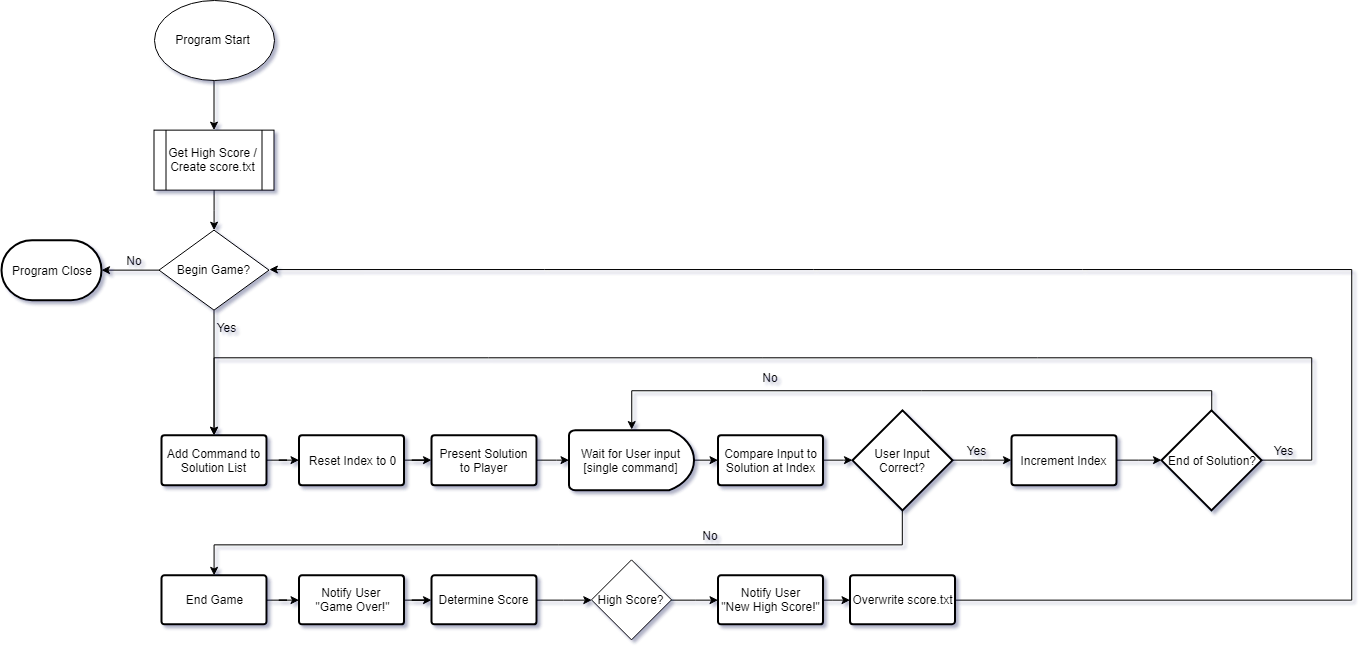

The diagram above was exported from draw.io. Its source (the exported page's mxGraphModel, read from the mxfile embedded in the PNG):
<mxGraphModel dx="2078" dy="1275" grid="1" gridSize="10" guides="1" tooltips="1" connect="1" arrows="1" fold="1" page="0" pageScale="1" pageWidth="850" pageHeight="1100" background="#ffffff" math="0" shadow="0">
  <root>
    <mxCell id="0" />
    <mxCell id="1" parent="0" />
    <mxCell id="65608f31198a52fd-38" value="" style="edgeStyle=orthogonalEdgeStyle;rounded=0;html=1;jettySize=auto;orthogonalLoop=1;" edge="1" parent="1" source="65608f31198a52fd-1" target="65608f31198a52fd-2">
      <mxGeometry relative="1" as="geometry" />
    </mxCell>
    <mxCell id="65608f31198a52fd-1" value="Program Start" style="ellipse;whiteSpace=wrap;html=1;" vertex="1" parent="1">
      <mxGeometry x="-7.5" y="-37.35714285714286" width="120" height="80" as="geometry" />
    </mxCell>
    <mxCell id="65608f31198a52fd-39" value="" style="edgeStyle=orthogonalEdgeStyle;rounded=0;html=1;jettySize=auto;orthogonalLoop=1;" edge="1" parent="1" source="65608f31198a52fd-2" target="65608f31198a52fd-3">
      <mxGeometry relative="1" as="geometry" />
    </mxCell>
    <mxCell id="65608f31198a52fd-2" value="Get High Score / Create score.txt" style="shape=process;whiteSpace=wrap;html=1;backgroundOutline=1;" vertex="1" parent="1">
      <mxGeometry x="-7.5" y="92.64285714285714" width="120" height="60" as="geometry" />
    </mxCell>
    <mxCell id="65608f31198a52fd-41" value="" style="edgeStyle=orthogonalEdgeStyle;rounded=0;html=1;jettySize=auto;orthogonalLoop=1;" edge="1" parent="1" source="65608f31198a52fd-3" target="65608f31198a52fd-6">
      <mxGeometry relative="1" as="geometry" />
    </mxCell>
    <mxCell id="65608f31198a52fd-55" value="" style="edgeStyle=orthogonalEdgeStyle;rounded=0;html=1;jettySize=auto;orthogonalLoop=1;" edge="1" parent="1" source="65608f31198a52fd-3" target="65608f31198a52fd-5">
      <mxGeometry relative="1" as="geometry" />
    </mxCell>
    <mxCell id="65608f31198a52fd-3" value="Begin Game?" style="rhombus;whiteSpace=wrap;html=1;" vertex="1" parent="1">
      <mxGeometry x="-2.5" y="192.6428571428571" width="110" height="80" as="geometry" />
    </mxCell>
    <mxCell id="65608f31198a52fd-5" value="Program Close" style="strokeWidth=2;html=1;shape=mxgraph.flowchart.terminator;whiteSpace=wrap;" vertex="1" parent="1">
      <mxGeometry x="-160" y="202.6428571428571" width="100" height="60" as="geometry" />
    </mxCell>
    <mxCell id="65608f31198a52fd-40" value="" style="edgeStyle=orthogonalEdgeStyle;rounded=0;html=1;jettySize=auto;orthogonalLoop=1;" edge="1" parent="1" source="65608f31198a52fd-6" target="65608f31198a52fd-10">
      <mxGeometry relative="1" as="geometry" />
    </mxCell>
    <mxCell id="65608f31198a52fd-6" value="Add Command to Solution List" style="strokeWidth=2;html=1;shape=mxgraph.flowchart.process;whiteSpace=wrap;" vertex="1" parent="1">
      <mxGeometry y="397.6428571428571" width="105" height="50" as="geometry" />
    </mxCell>
    <mxCell id="65608f31198a52fd-44" value="" style="edgeStyle=orthogonalEdgeStyle;rounded=0;html=1;jettySize=auto;orthogonalLoop=1;" edge="1" parent="1" source="65608f31198a52fd-8" target="65608f31198a52fd-9">
      <mxGeometry relative="1" as="geometry" />
    </mxCell>
    <mxCell id="65608f31198a52fd-8" value="Present Solution to Player" style="strokeWidth=2;html=1;shape=mxgraph.flowchart.process;whiteSpace=wrap;" vertex="1" parent="1">
      <mxGeometry x="270" y="397.6428571428571" width="105" height="50" as="geometry" />
    </mxCell>
    <mxCell id="65608f31198a52fd-47" value="" style="edgeStyle=orthogonalEdgeStyle;rounded=0;html=1;jettySize=auto;orthogonalLoop=1;" edge="1" parent="1" source="65608f31198a52fd-9" target="65608f31198a52fd-11">
      <mxGeometry relative="1" as="geometry" />
    </mxCell>
    <mxCell id="65608f31198a52fd-9" value="Wait for User input [single command]" style="strokeWidth=2;html=1;shape=mxgraph.flowchart.delay;whiteSpace=wrap;" vertex="1" parent="1">
      <mxGeometry x="407.5" y="392.6428571428571" width="125" height="60" as="geometry" />
    </mxCell>
    <mxCell id="65608f31198a52fd-43" value="" style="edgeStyle=orthogonalEdgeStyle;rounded=0;html=1;jettySize=auto;orthogonalLoop=1;" edge="1" parent="1" source="65608f31198a52fd-10" target="65608f31198a52fd-8">
      <mxGeometry relative="1" as="geometry" />
    </mxCell>
    <mxCell id="65608f31198a52fd-10" value="Reset Index to 0" style="strokeWidth=2;html=1;shape=mxgraph.flowchart.process;whiteSpace=wrap;" vertex="1" parent="1">
      <mxGeometry x="137.5" y="397.6428571428571" width="105" height="50" as="geometry" />
    </mxCell>
    <mxCell id="65608f31198a52fd-48" value="" style="edgeStyle=orthogonalEdgeStyle;rounded=0;html=1;jettySize=auto;orthogonalLoop=1;" edge="1" parent="1" source="65608f31198a52fd-11" target="65608f31198a52fd-12">
      <mxGeometry relative="1" as="geometry" />
    </mxCell>
    <mxCell id="65608f31198a52fd-11" value="Compare Input to Solution at Index" style="strokeWidth=2;html=1;shape=mxgraph.flowchart.process;whiteSpace=wrap;" vertex="1" parent="1">
      <mxGeometry x="556.5" y="397.6428571428571" width="105" height="50" as="geometry" />
    </mxCell>
    <mxCell id="65608f31198a52fd-20" value="" style="edgeStyle=orthogonalEdgeStyle;rounded=0;html=1;jettySize=auto;orthogonalLoop=1;" edge="1" parent="1" source="65608f31198a52fd-12" target="65608f31198a52fd-18">
      <mxGeometry relative="1" as="geometry">
        <Array as="points">
          <mxPoint x="741" y="507.6428571428571" />
          <mxPoint x="53" y="507.6428571428571" />
        </Array>
      </mxGeometry>
    </mxCell>
    <mxCell id="65608f31198a52fd-69" value="" style="edgeStyle=orthogonalEdgeStyle;rounded=0;html=1;jettySize=auto;orthogonalLoop=1;" edge="1" parent="1" source="65608f31198a52fd-12" target="65608f31198a52fd-13">
      <mxGeometry relative="1" as="geometry" />
    </mxCell>
    <mxCell id="65608f31198a52fd-12" value="User Input Correct?" style="strokeWidth=2;html=1;shape=mxgraph.flowchart.decision;whiteSpace=wrap;" vertex="1" parent="1">
      <mxGeometry x="691" y="372.8571428571429" width="100" height="100" as="geometry" />
    </mxCell>
    <mxCell id="65608f31198a52fd-71" style="edgeStyle=orthogonalEdgeStyle;rounded=0;html=1;exitX=0.5;exitY=0;exitPerimeter=0;entryX=0.5;entryY=0;entryPerimeter=0;jettySize=auto;orthogonalLoop=1;" edge="1" parent="1" source="65608f31198a52fd-60" target="65608f31198a52fd-9">
      <mxGeometry relative="1" as="geometry" />
    </mxCell>
    <mxCell id="65608f31198a52fd-72" style="edgeStyle=orthogonalEdgeStyle;rounded=0;html=1;exitX=1;exitY=0.5;exitPerimeter=0;entryX=0.5;entryY=0;entryPerimeter=0;jettySize=auto;orthogonalLoop=1;" edge="1" parent="1" source="65608f31198a52fd-60" target="65608f31198a52fd-6">
      <mxGeometry relative="1" as="geometry">
        <Array as="points">
          <mxPoint x="1150" y="423" />
          <mxPoint x="1150" y="320" />
          <mxPoint x="53" y="320" />
        </Array>
      </mxGeometry>
    </mxCell>
    <mxCell id="65608f31198a52fd-60" value="End of Solution?" style="strokeWidth=2;html=1;shape=mxgraph.flowchart.decision;whiteSpace=wrap;" vertex="1" parent="1">
      <mxGeometry x="1000" y="372.8571428571429" width="100" height="100" as="geometry" />
    </mxCell>
    <mxCell id="65608f31198a52fd-70" value="" style="edgeStyle=orthogonalEdgeStyle;rounded=0;html=1;jettySize=auto;orthogonalLoop=1;" edge="1" parent="1" source="65608f31198a52fd-13" target="65608f31198a52fd-60">
      <mxGeometry relative="1" as="geometry" />
    </mxCell>
    <mxCell id="65608f31198a52fd-13" value="Increment Index" style="strokeWidth=2;html=1;shape=mxgraph.flowchart.process;whiteSpace=wrap;" vertex="1" parent="1">
      <mxGeometry x="850" y="397.8571428571429" width="105" height="50" as="geometry" />
    </mxCell>
    <mxCell id="65608f31198a52fd-26" value="" style="edgeStyle=orthogonalEdgeStyle;rounded=0;html=1;jettySize=auto;orthogonalLoop=1;" edge="1" parent="1" source="65608f31198a52fd-18" target="65608f31198a52fd-25">
      <mxGeometry relative="1" as="geometry" />
    </mxCell>
    <mxCell id="65608f31198a52fd-18" value="End Game" style="strokeWidth=2;html=1;shape=mxgraph.flowchart.process;whiteSpace=wrap;" vertex="1" parent="1">
      <mxGeometry y="537.8571428571429" width="105" height="49" as="geometry" />
    </mxCell>
    <mxCell id="65608f31198a52fd-28" value="" style="edgeStyle=orthogonalEdgeStyle;rounded=0;html=1;jettySize=auto;orthogonalLoop=1;" edge="1" parent="1" source="65608f31198a52fd-25" target="65608f31198a52fd-27">
      <mxGeometry relative="1" as="geometry" />
    </mxCell>
    <mxCell id="65608f31198a52fd-25" value="Notify User&amp;nbsp;&lt;br&gt;&quot;Game Over!&quot;&lt;br&gt;" style="strokeWidth=2;html=1;shape=mxgraph.flowchart.process;whiteSpace=wrap;" vertex="1" parent="1">
      <mxGeometry x="137.5" y="537.8571428571429" width="105" height="49" as="geometry" />
    </mxCell>
    <mxCell id="65608f31198a52fd-51" value="" style="edgeStyle=orthogonalEdgeStyle;rounded=0;html=1;jettySize=auto;orthogonalLoop=1;" edge="1" parent="1" source="65608f31198a52fd-27" target="65608f31198a52fd-31">
      <mxGeometry relative="1" as="geometry" />
    </mxCell>
    <mxCell id="65608f31198a52fd-27" value="Determine Score" style="strokeWidth=2;html=1;shape=mxgraph.flowchart.process;whiteSpace=wrap;" vertex="1" parent="1">
      <mxGeometry x="270" y="537.8571428571429" width="105" height="49" as="geometry" />
    </mxCell>
    <mxCell id="65608f31198a52fd-52" value="" style="edgeStyle=orthogonalEdgeStyle;rounded=0;html=1;jettySize=auto;orthogonalLoop=1;" edge="1" parent="1" source="65608f31198a52fd-31" target="65608f31198a52fd-34">
      <mxGeometry relative="1" as="geometry" />
    </mxCell>
    <mxCell id="65608f31198a52fd-31" value="High Score?" style="rhombus;whiteSpace=wrap;html=1;" vertex="1" parent="1">
      <mxGeometry x="430" y="522.3571428571429" width="80" height="80" as="geometry" />
    </mxCell>
    <mxCell id="65608f31198a52fd-37" value="" style="edgeStyle=orthogonalEdgeStyle;rounded=0;html=1;jettySize=auto;orthogonalLoop=1;" edge="1" parent="1" source="65608f31198a52fd-34" target="65608f31198a52fd-36">
      <mxGeometry relative="1" as="geometry">
        <Array as="points">
          <mxPoint x="671" y="562.6428571428571" />
          <mxPoint x="671" y="562.6428571428571" />
        </Array>
      </mxGeometry>
    </mxCell>
    <mxCell id="65608f31198a52fd-34" value="Notify User&lt;br&gt;&quot;New High Score!&quot;&lt;br&gt;" style="strokeWidth=2;html=1;shape=mxgraph.flowchart.process;whiteSpace=wrap;" vertex="1" parent="1">
      <mxGeometry x="556.5" y="537.8571428571429" width="105" height="49" as="geometry" />
    </mxCell>
    <mxCell id="65608f31198a52fd-57" style="edgeStyle=orthogonalEdgeStyle;rounded=0;html=1;exitX=1;exitY=0.5;exitPerimeter=0;entryX=1;entryY=0.5;jettySize=auto;orthogonalLoop=1;" edge="1" parent="1" source="65608f31198a52fd-36" target="65608f31198a52fd-3">
      <mxGeometry relative="1" as="geometry">
        <Array as="points">
          <mxPoint x="1190" y="563" />
          <mxPoint x="1190" y="232" />
        </Array>
      </mxGeometry>
    </mxCell>
    <mxCell id="65608f31198a52fd-36" value="Overwrite score.txt&lt;br&gt;" style="strokeWidth=2;html=1;shape=mxgraph.flowchart.process;whiteSpace=wrap;" vertex="1" parent="1">
      <mxGeometry x="688.5" y="537.6904761904763" width="105" height="49" as="geometry" />
    </mxCell>
    <mxCell id="65608f31198a52fd-42" value="Yes" style="text;html=1;strokeColor=none;fillColor=none;align=center;verticalAlign=middle;whiteSpace=wrap;rounded=0;" vertex="1" parent="1">
      <mxGeometry x="52.5" y="280.1428571428571" width="23" height="20" as="geometry" />
    </mxCell>
    <mxCell id="65608f31198a52fd-49" value="No" style="text;html=1;strokeColor=none;fillColor=none;align=center;verticalAlign=middle;whiteSpace=wrap;rounded=0;" vertex="1" parent="1">
      <mxGeometry x="528.5" y="487.8571428571429" width="40" height="20" as="geometry" />
    </mxCell>
    <mxCell id="65608f31198a52fd-53" value="Yes" style="text;html=1;strokeColor=none;fillColor=none;align=center;verticalAlign=middle;whiteSpace=wrap;rounded=0;" vertex="1" parent="1">
      <mxGeometry x="802.5" y="402.6428571428571" width="23" height="20" as="geometry" />
    </mxCell>
    <mxCell id="65608f31198a52fd-56" value="No" style="text;html=1;strokeColor=none;fillColor=none;align=center;verticalAlign=middle;whiteSpace=wrap;rounded=0;" vertex="1" parent="1">
      <mxGeometry x="-47.5" y="212.8571428571429" width="40" height="20" as="geometry" />
    </mxCell>
    <mxCell id="65608f31198a52fd-63" value="No" style="text;html=1;strokeColor=none;fillColor=none;align=center;verticalAlign=middle;whiteSpace=wrap;rounded=0;" vertex="1" parent="1">
      <mxGeometry x="589" y="330" width="40" height="20" as="geometry" />
    </mxCell>
    <mxCell id="65608f31198a52fd-73" value="Yes" style="text;html=1;strokeColor=none;fillColor=none;align=center;verticalAlign=middle;whiteSpace=wrap;rounded=0;" vertex="1" parent="1">
      <mxGeometry x="1110" y="403.0000000000002" width="23" height="20" as="geometry" />
    </mxCell>
  </root>
</mxGraphModel>